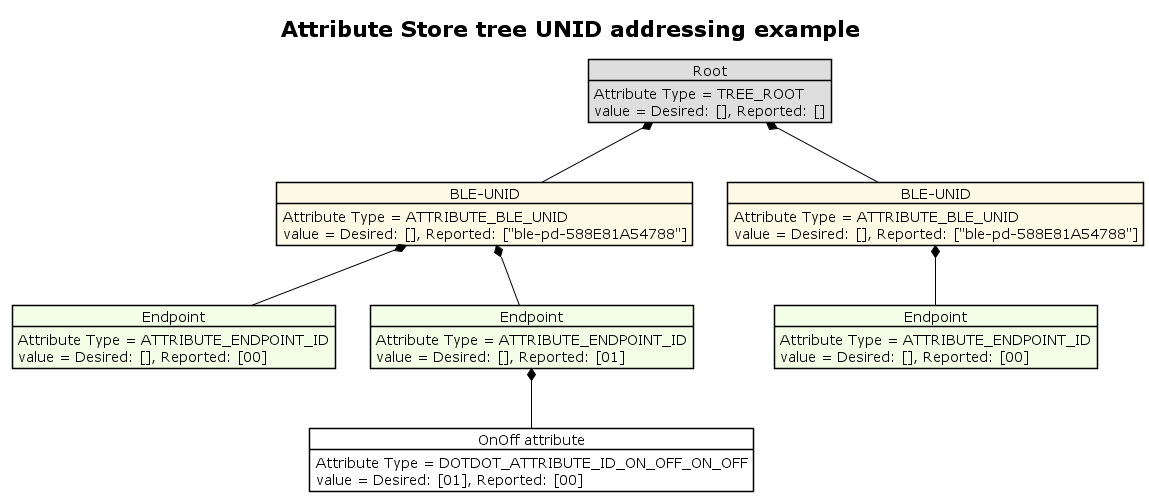

The diagram above was rendered by PlantUML. Its source (embedded in the PNG):
@startuml
!theme plain
title Attribute Store tree UNID addressing example

object "Root" as root #DEDEDE
root : Attribute Type = TREE_ROOT
root : value = Desired: [], Reported: []

object "BLE-UNID" as node_1 #fffae6
node_1 : Attribute Type = ATTRIBUTE_BLE_UNID
node_1 : value = Desired: [], Reported: ["ble-pd-588E81A54788"]

object "Endpoint" as endpoint_1 #f2ffe6
endpoint_1 : Attribute Type = ATTRIBUTE_ENDPOINT_ID
endpoint_1 : value = Desired: [], Reported: [00]

object "Endpoint" as endpoint_2 #f2ffe6
endpoint_2 : Attribute Type = ATTRIBUTE_ENDPOINT_ID
endpoint_2 : value = Desired: [], Reported: [01]

object "BLE-UNID" as node_2 #fffae6
node_2 : Attribute Type = ATTRIBUTE_BLE_UNID
node_2 : value = Desired: [], Reported: ["ble-pd-588E81A54788"]

object "Endpoint" as endpoint_3 #f2ffe6
endpoint_3 : Attribute Type = ATTRIBUTE_ENDPOINT_ID
endpoint_3 : value = Desired: [], Reported: [00]

object "OnOff attribute" as node_1_ep_2_on_off #FFFFFF
node_1_ep_2_on_off : Attribute Type = DOTDOT_ATTRIBUTE_ID_ON_OFF_ON_OFF
node_1_ep_2_on_off : value = Desired: [01], Reported: [00]

root *-- node_1
root *-- node_2
node_1 *-- endpoint_1
node_1 *-- endpoint_2
node_2 *-- endpoint_3
endpoint_2 *-- node_1_ep_2_on_off
@enduml